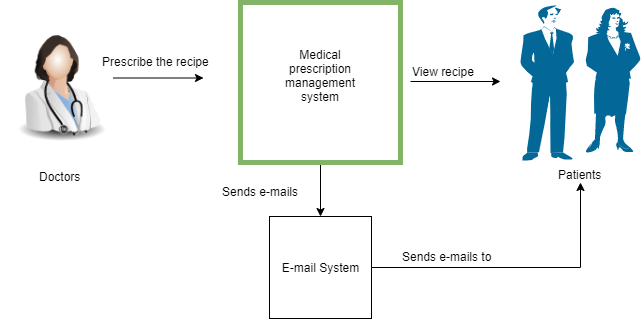

The diagram above was exported from draw.io. Its source (the exported page's mxGraphModel, read from the mxfile embedded in the PNG):
<mxGraphModel dx="1024" dy="517" grid="1" gridSize="10" guides="1" tooltips="1" connect="1" arrows="1" fold="1" page="1" pageScale="1" pageWidth="827" pageHeight="1169" math="0" shadow="0">
  <root>
    <mxCell id="0" />
    <mxCell id="1" parent="0" />
    <mxCell id="7zqlg__8kN3b0FzOEPuO-3" style="edgeStyle=orthogonalEdgeStyle;rounded=0;orthogonalLoop=1;jettySize=auto;html=1;exitX=0.5;exitY=1;exitDx=0;exitDy=0;entryX=0.5;entryY=0;entryDx=0;entryDy=0;" parent="1" source="T_DAm5HUCLkYtciBZKZd-4" target="7zqlg__8kN3b0FzOEPuO-1" edge="1">
      <mxGeometry relative="1" as="geometry" />
    </mxCell>
    <mxCell id="T_DAm5HUCLkYtciBZKZd-4" value="&lt;pre class=&quot;tw-data-text tw-text-large tw-ta&quot; id=&quot;tw-target-text&quot; dir=&quot;ltr&quot; style=&quot;line-height: 36px ; border: none ; padding: 2px 0.14em 2px 0px ; position: relative ; margin-top: -2px ; margin-bottom: -2px ; resize: none ; font-family: inherit ; overflow: hidden ; width: 283px ; white-space: pre-wrap ; overflow-wrap: break-word ; color: rgb(34 , 34 , 34)&quot;&gt;&lt;br&gt;&lt;/pre&gt;" style="whiteSpace=wrap;html=1;aspect=fixed;fillColor=#FFFFFF;strokeColor=#82b366;strokeWidth=5;align=right;" parent="1" vertex="1">
      <mxGeometry x="320" y="200" width="160" height="160" as="geometry" />
    </mxCell>
    <mxCell id="T_DAm5HUCLkYtciBZKZd-6" value="Doctors" style="image;html=1;labelBackgroundColor=#ffffff;image=img/lib/clip_art/people/Doctor_Woman_128x128.png" parent="1" vertex="1">
      <mxGeometry x="80" y="200" width="120" height="160" as="geometry" />
    </mxCell>
    <mxCell id="T_DAm5HUCLkYtciBZKZd-7" value="Patients" style="shape=mxgraph.cisco.people.man_woman;html=1;pointerEvents=1;dashed=0;fillColor=#036897;strokeColor=#ffffff;strokeWidth=2;verticalLabelPosition=bottom;verticalAlign=top;align=center;outlineConnect=0;" parent="1" vertex="1">
      <mxGeometry x="600" y="203" width="120" height="155" as="geometry" />
    </mxCell>
    <mxCell id="T_DAm5HUCLkYtciBZKZd-8" value="" style="endArrow=classic;html=1;" parent="1" edge="1">
      <mxGeometry width="50" height="50" relative="1" as="geometry">
        <mxPoint x="193" y="275.5" as="sourcePoint" />
        <mxPoint x="283" y="275.5" as="targetPoint" />
      </mxGeometry>
    </mxCell>
    <mxCell id="T_DAm5HUCLkYtciBZKZd-9" value="" style="endArrow=classic;html=1;" parent="1" edge="1">
      <mxGeometry width="50" height="50" relative="1" as="geometry">
        <mxPoint x="490" y="279" as="sourcePoint" />
        <mxPoint x="580" y="279" as="targetPoint" />
      </mxGeometry>
    </mxCell>
    <mxCell id="SOjuzLL1P_iZ3E4gy7ZQ-1" value="&lt;span style=&quot;font-family: &amp;#34;helvetica&amp;#34; , &amp;#34;arial&amp;#34; , sans-serif ; font-size: 0px&quot;&gt;%3CmxGraphModel%3E%3Croot%3E%3CmxCell%20id%3D%220%22%2F%3E%3CmxCell%20id%3D%221%22%20parent%3D%220%22%2F%3E%3CmxCell%20id%3D%222%22%20value%3D%22prescrie%20reteta%22%20style%3D%22text%3Bhtml%3D1%3Bresizable%3D0%3Bpoints%3D%5B%5D%3Bautosize%3D1%3Balign%3Dleft%3BverticalAlign%3Dtop%3BspacingTop%3D-4%3B%22%20vertex%3D%221%22%20parent%3D%221%22%3E%3CmxGeometry%20x%3D%22200%22%20y%3D%22260.5%22%20width%3D%2290%22%20height%3D%2220%22%20as%3D%22geometry%22%2F%3E%3C%2FmxCell%3E%3C%2Froot%3E%3C%2FmxGraphModel%3E&lt;/span&gt;" style="text;html=1;resizable=0;points=[];autosize=1;align=left;verticalAlign=top;spacingTop=-4;" parent="1" vertex="1">
      <mxGeometry x="200" y="260.5" width="20" height="20" as="geometry" />
    </mxCell>
    <mxCell id="SOjuzLL1P_iZ3E4gy7ZQ-3" value="View recipe" style="text;html=1;resizable=0;points=[];autosize=1;align=left;verticalAlign=top;spacingTop=-4;" parent="1" vertex="1">
      <mxGeometry x="490" y="260" width="80" height="20" as="geometry" />
    </mxCell>
    <mxCell id="7zqlg__8kN3b0FzOEPuO-4" style="edgeStyle=orthogonalEdgeStyle;rounded=0;orthogonalLoop=1;jettySize=auto;html=1;" parent="1" source="7zqlg__8kN3b0FzOEPuO-1" edge="1">
      <mxGeometry relative="1" as="geometry">
        <mxPoint x="660" y="380" as="targetPoint" />
      </mxGeometry>
    </mxCell>
    <mxCell id="7zqlg__8kN3b0FzOEPuO-1" value="E-mail System" style="whiteSpace=wrap;html=1;aspect=fixed;" parent="1" vertex="1">
      <mxGeometry x="349" y="414" width="102" height="102" as="geometry" />
    </mxCell>
    <mxCell id="7zqlg__8kN3b0FzOEPuO-5" value="Sends e-mails" style="text;html=1;resizable=0;points=[];autosize=1;align=left;verticalAlign=top;spacingTop=-4;" parent="1" vertex="1">
      <mxGeometry x="300" y="380" width="90" height="20" as="geometry" />
    </mxCell>
    <mxCell id="7zqlg__8kN3b0FzOEPuO-7" value="Sends e-mails to" style="text;html=1;resizable=0;points=[];autosize=1;align=left;verticalAlign=top;spacingTop=-4;" parent="1" vertex="1">
      <mxGeometry x="480" y="445" width="100" height="20" as="geometry" />
    </mxCell>
    <mxCell id="_U6_-xitk0aLhiA5zv4S-3" value="Prescribe the recipe" style="text;html=1;" parent="1" vertex="1">
      <mxGeometry x="180" y="245.5" width="130" height="30" as="geometry" />
    </mxCell>
    <mxCell id="5IRSXUhcnSB_PZICfJKI-1" value="Medical prescription management system" style="text;html=1;strokeColor=none;fillColor=none;align=center;verticalAlign=middle;whiteSpace=wrap;rounded=0;" parent="1" vertex="1">
      <mxGeometry x="360" y="246" width="80" height="55" as="geometry" />
    </mxCell>
  </root>
</mxGraphModel>